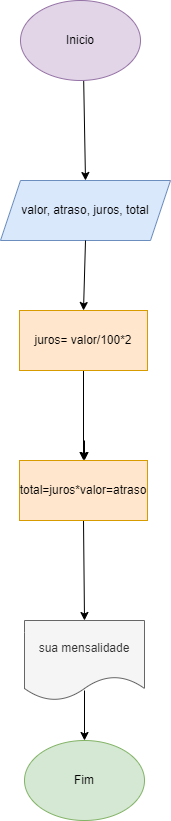

The diagram above was exported from draw.io. Its source (the exported page's mxGraphModel, read from the mxfile embedded in the PNG):
<mxGraphModel dx="756" dy="448" grid="1" gridSize="10" guides="1" tooltips="1" connect="1" arrows="1" fold="1" page="1" pageScale="1" pageWidth="827" pageHeight="1169" math="0" shadow="0">
  <root>
    <mxCell id="0" />
    <mxCell id="1" parent="0" />
    <mxCell id="hC8pPEpWfoox0PD2YqNX-2" value="valor, atraso, juros, total" style="shape=parallelogram;perimeter=parallelogramPerimeter;whiteSpace=wrap;html=1;fixedSize=1;fillColor=#dae8fc;strokeColor=#6c8ebf;" vertex="1" parent="1">
      <mxGeometry x="330" y="250" width="170" height="60" as="geometry" />
    </mxCell>
    <mxCell id="hC8pPEpWfoox0PD2YqNX-5" value="sua mensalidade" style="shape=document;whiteSpace=wrap;html=1;boundedLbl=1;fillColor=#f5f5f5;strokeColor=#666666;fontColor=#333333;" vertex="1" parent="1">
      <mxGeometry x="354" y="690" width="120" height="80" as="geometry" />
    </mxCell>
    <mxCell id="hC8pPEpWfoox0PD2YqNX-6" value="" style="endArrow=classic;html=1;rounded=0;exitX=0.5;exitY=1;exitDx=0;exitDy=0;entryX=0.5;entryY=0;entryDx=0;entryDy=0;" edge="1" parent="1" target="hC8pPEpWfoox0PD2YqNX-2">
      <mxGeometry width="50" height="50" relative="1" as="geometry">
        <mxPoint x="413" y="140" as="sourcePoint" />
        <mxPoint x="460" y="200" as="targetPoint" />
        <Array as="points" />
      </mxGeometry>
    </mxCell>
    <mxCell id="hC8pPEpWfoox0PD2YqNX-7" value="" style="endArrow=classic;html=1;rounded=0;exitX=0.5;exitY=1;exitDx=0;exitDy=0;entryX=0.5;entryY=0;entryDx=0;entryDy=0;" edge="1" parent="1" source="hC8pPEpWfoox0PD2YqNX-2" target="hC8pPEpWfoox0PD2YqNX-16">
      <mxGeometry width="50" height="50" relative="1" as="geometry">
        <mxPoint x="440" y="420" as="sourcePoint" />
        <mxPoint x="413" y="360" as="targetPoint" />
      </mxGeometry>
    </mxCell>
    <mxCell id="hC8pPEpWfoox0PD2YqNX-8" value="" style="endArrow=classic;html=1;rounded=0;" edge="1" parent="1">
      <mxGeometry width="50" height="50" relative="1" as="geometry">
        <mxPoint x="414" y="510" as="sourcePoint" />
        <mxPoint x="414" y="530" as="targetPoint" />
      </mxGeometry>
    </mxCell>
    <mxCell id="hC8pPEpWfoox0PD2YqNX-9" value="" style="endArrow=classic;html=1;rounded=0;entryX=0.5;entryY=0;entryDx=0;entryDy=0;" edge="1" parent="1" target="hC8pPEpWfoox0PD2YqNX-11">
      <mxGeometry width="50" height="50" relative="1" as="geometry">
        <mxPoint x="414" y="760" as="sourcePoint" />
        <mxPoint x="413" y="770" as="targetPoint" />
        <Array as="points" />
      </mxGeometry>
    </mxCell>
    <mxCell id="hC8pPEpWfoox0PD2YqNX-10" value="Inicio" style="ellipse;whiteSpace=wrap;html=1;fillColor=#e1d5e7;strokeColor=#9673a6;" vertex="1" parent="1">
      <mxGeometry x="350" y="70" width="120" height="80" as="geometry" />
    </mxCell>
    <mxCell id="hC8pPEpWfoox0PD2YqNX-11" value="Fim" style="ellipse;whiteSpace=wrap;html=1;fillColor=#d5e8d4;strokeColor=#82b366;" vertex="1" parent="1">
      <mxGeometry x="354" y="810" width="120" height="80" as="geometry" />
    </mxCell>
    <mxCell id="hC8pPEpWfoox0PD2YqNX-13" value="" style="endArrow=classic;html=1;rounded=0;entryX=0.5;entryY=0;entryDx=0;entryDy=0;exitX=0.5;exitY=1;exitDx=0;exitDy=0;" edge="1" parent="1" source="hC8pPEpWfoox0PD2YqNX-17" target="hC8pPEpWfoox0PD2YqNX-5">
      <mxGeometry width="50" height="50" relative="1" as="geometry">
        <mxPoint x="414" y="550" as="sourcePoint" />
        <mxPoint x="500" y="500" as="targetPoint" />
      </mxGeometry>
    </mxCell>
    <mxCell id="hC8pPEpWfoox0PD2YqNX-26" value="" style="edgeStyle=orthogonalEdgeStyle;rounded=0;orthogonalLoop=1;jettySize=auto;html=1;" edge="1" parent="1" source="hC8pPEpWfoox0PD2YqNX-16" target="hC8pPEpWfoox0PD2YqNX-17">
      <mxGeometry relative="1" as="geometry" />
    </mxCell>
    <mxCell id="hC8pPEpWfoox0PD2YqNX-16" value="juros= valor/100*2" style="rounded=0;whiteSpace=wrap;html=1;fillColor=#ffe6cc;strokeColor=#d79b00;" vertex="1" parent="1">
      <mxGeometry x="349" y="380" width="128" height="60" as="geometry" />
    </mxCell>
    <mxCell id="hC8pPEpWfoox0PD2YqNX-17" value="total=juros*valor=atraso" style="rounded=0;whiteSpace=wrap;html=1;fillColor=#ffe6cc;strokeColor=#d79b00;" vertex="1" parent="1">
      <mxGeometry x="349" y="530" width="128" height="60" as="geometry" />
    </mxCell>
    <mxCell id="hC8pPEpWfoox0PD2YqNX-20" style="edgeStyle=orthogonalEdgeStyle;rounded=0;orthogonalLoop=1;jettySize=auto;html=1;" edge="1" parent="1">
      <mxGeometry relative="1" as="geometry">
        <mxPoint x="414" y="510" as="targetPoint" />
        <mxPoint x="414" y="510" as="sourcePoint" />
      </mxGeometry>
    </mxCell>
  </root>
</mxGraphModel>